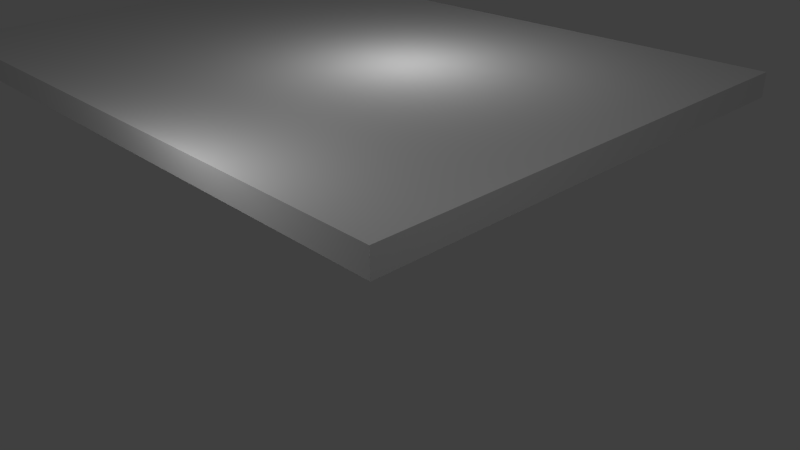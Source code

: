 # Source: 10x16base.blend  (saved by Blender 2.73.0; exported with 4.5.12 LTS)
import bpy
from mathutils import Matrix  # noqa: F401  (used for matrix-valued properties, if any)

bpy.ops.wm.read_factory_settings(use_empty=True)
scene = bpy.context.scene
scene.name = 'Scene'

# ---- collections
col_collection_1 = bpy.data.collections.new('Collection 1'); scene.collection.children.link(col_collection_1)

# ---- world
world_world = bpy.data.worlds.new('World'); scene.world = world_world
world_world.color = (0.05088, 0.05088, 0.05088)
world_world.use_sun_shadow = False
world_world.sun_shadow_jitter_overblur = 0.0
world_world.cycles.sampling_method = 'MANUAL'
world_world.cycles.sample_map_resolution = 256

# ---- cameras
cam_camera = bpy.data.cameras.new('Camera')
cam_camera.clip_end = 100.0
cam_camera.lens = 35.0
cam_camera.sensor_width = 32.0
cam_camera.sensor_height = 18.0
cam_camera.ortho_scale = 7.314
cam_camera.dof.focus_distance = 0.0
cam_camera.dof.aperture_fstop = 128.0

# ---- lights
light_lamp_002 = bpy.data.lights.new('Lamp.002', 'POINT')
light_lamp_002.transmission_factor = 0.0
light_lamp_002.cutoff_distance = 30.0
light_lamp_002.energy = 100.0
light_lamp_002.shadow_buffer_clip_start = 1.001
light_lamp_002.shadow_soft_size = 0.1
light_lamp_002.shadow_maximum_resolution = 0.006
light_lamp_002.use_absolute_resolution = True
light_lamp_002.cycles.use_multiple_importance_sampling = False
light_lamp_001 = bpy.data.lights.new('Lamp.001', 'POINT')
light_lamp_001.transmission_factor = 0.0
light_lamp_001.cutoff_distance = 30.0
light_lamp_001.energy = 100.0
light_lamp_001.shadow_buffer_clip_start = 1.001
light_lamp_001.shadow_soft_size = 0.1
light_lamp_001.shadow_maximum_resolution = 0.006
light_lamp_001.use_absolute_resolution = True
light_lamp_001.cycles.use_multiple_importance_sampling = False
light_lamp = bpy.data.lights.new('Lamp', 'POINT')
light_lamp.transmission_factor = 0.0
light_lamp.cutoff_distance = 30.0
light_lamp.energy = 100.0
light_lamp.shadow_buffer_clip_start = 1.001
light_lamp.shadow_soft_size = 0.1
light_lamp.shadow_maximum_resolution = 0.006
light_lamp.use_absolute_resolution = True
light_lamp.cycles.use_multiple_importance_sampling = False

# ---- meshes
me_cube_001 = bpy.data.meshes.new('Cube.001')
me_cube_001.from_pydata([(-4.5, -0.5, 0.0), (-3.5, -0.5, 0.0), (-4.5, -0.5, 0.5), (-4.5, 0.5, 0.5), (-3.5, 0.5, 0.5), (-3.5, -0.5, 0.5), (-4.5, 1.5, 0.5), (-3.5, 1.5, 0.5), (-4.5, 2.5, 0.5), (-3.5, 2.5, 0.5), (-4.5, 3.5, 0.5), (-3.5, 3.5, 0.5), (-5.5, -0.5, 0.0), (-5.5, -0.5, 0.5), (-5.5, 0.5, 0.5), (-5.5, 1.5, 0.5), (-5.5, 2.5, 0.5), (-5.5, 3.5, 0.5), (-6.5, -0.5, 0.0), (-6.5, -0.5, 0.5), (-6.5, 0.5, 0.5), (-6.5, 1.5, 0.5), (-6.5, 2.5, 0.5), (-6.5, 3.5, 0.5), (-7.5, -0.5, 0.0), (-7.5, -0.5, 0.5), (-7.5, 0.5, 0.5), (-7.5, 1.5, 0.5), (-7.5, 2.5, 0.5), (-7.5, 3.5, 0.5), (-2.5, -0.5, 0.0), (-2.5, 0.5, 0.5), (-2.5, -0.5, 0.5), (-2.5, 1.5, 0.5), (-2.5, 2.5, 0.5), (-2.5, 3.5, 0.5), (-1.5, -0.5, 0.0), (-1.5, 0.5, 0.5), (-1.5, -0.5, 0.5), (-1.5, 1.5, 0.5), (-1.5, 2.5, 0.5), (-1.5, 3.5, 0.5), (-0.5, -0.5, 0.0), (-0.5, 0.5, 0.5), (-0.5, -0.5, 0.5), (-0.5, 1.5, 0.5), (-0.5, 2.5, 0.5), (-0.5, 3.5, 0.5), (0.5, 0.5, 0.0), (0.5, -0.5, 0.0), (0.5, 0.5, 0.5), (0.5, -0.5, 0.5), (0.5, 1.5, 0.0), (0.5, 1.5, 0.5), (0.5, 2.5, 0.0), (0.5, 2.5, 0.5), (0.5, 3.5, 0.0), (0.5, 3.5, 0.5), (-4.5, 4.5, 0.5), (-3.5, 4.5, 0.5), (-5.5, 4.5, 0.5), (-6.5, 4.5, 0.5), (-7.5, 4.5, 0.5), (-2.5, 4.5, 0.5), (-1.5, 4.5, 0.5), (-0.5, 4.5, 0.5), (0.5, 4.5, 0.0), (0.5, 4.5, 0.5), (-4.5, 5.5, 0.5), (-3.5, 5.5, 0.5), (-5.5, 5.5, 0.5), (-6.5, 5.5, 0.5), (-7.5, 5.5, 0.5), (-2.5, 5.5, 0.5), (-1.5, 5.5, 0.5), (-0.5, 5.5, 0.5), (0.5, 5.5, 0.0), (0.5, 5.5, 0.5), (-4.5, 6.5, 0.5), (-3.5, 6.5, 0.5), (-5.5, 6.5, 0.5), (-6.5, 6.5, 0.5), (-7.5, 6.5, 0.5), (-2.5, 6.5, 0.5), (-1.5, 6.5, 0.5), (-0.5, 6.5, 0.5), (0.5, 6.5, 0.0), (0.5, 6.5, 0.5), (-4.5, 7.5, 0.5), (-3.5, 7.5, 0.5), (-5.5, 7.5, 0.5), (-6.5, 7.5, 0.5), (-7.5, 7.5, 0.5), (-2.5, 7.5, 0.5), (-1.5, 7.5, 0.5), (-0.5, 7.5, 0.5), (0.5, 7.5, 0.0), (0.5, 7.5, 0.5), (-4.5, 8.5, 0.5), (-3.5, 8.5, 0.5), (-5.5, 8.5, 0.5), (-6.5, 8.5, 0.5), (-7.5, 8.5, 0.5), (-2.5, 8.5, 0.5), (-1.5, 8.5, 0.5), (-0.5, 8.5, 0.5), (0.5, 8.5, 0.0), (0.5, 8.5, 0.5), (-4.5, 9.5, 0.0), (-3.5, 9.5, 0.0), (-4.5, 9.5, 0.5), (-3.5, 9.5, 0.5), (-5.5, 9.5, 0.0), (-5.5, 9.5, 0.5), (-6.5, 9.5, 0.0), (-6.5, 9.5, 0.5), (-7.5, 9.5, 0.0), (-7.5, 9.5, 0.5), (-2.5, 9.5, 0.0), (-2.5, 9.5, 0.5), (-1.5, 9.5, 0.0), (-1.5, 9.5, 0.5), (-0.5, 9.5, 0.0), (-0.5, 9.5, 0.5), (0.5, 9.5, 0.0), (0.5, 9.5, 0.5), (-8.5, -0.5, 0.0), (-8.5, -0.5, 0.5), (-8.5, 0.5, 0.5), (-8.5, 1.5, 0.5), (-8.5, 2.5, 0.5), (-8.5, 3.5, 0.5), (-8.5, 4.5, 0.5), (-8.5, 5.5, 0.5), (-8.5, 6.5, 0.5), (-8.5, 7.5, 0.5), (-8.5, 8.5, 0.5), (-8.5, 9.5, 0.0), (-8.5, 9.5, 0.5), (-9.5, -0.5, 0.0), (-9.5, -0.5, 0.5), (-9.5, 0.5, 0.5), (-9.5, 1.5, 0.5), (-9.5, 2.5, 0.5), (-9.5, 3.5, 0.5), (-9.5, 4.5, 0.5), (-9.5, 5.5, 0.5), (-9.5, 6.5, 0.5), (-9.5, 7.5, 0.5), (-9.5, 8.5, 0.5), (-9.5, 9.5, 0.0), (-9.5, 9.5, 0.5), (-10.5, -0.5, 0.0), (-10.5, -0.5, 0.5), (-10.5, 0.5, 0.5), (-10.5, 1.5, 0.5), (-10.5, 2.5, 0.5), (-10.5, 3.5, 0.5), (-10.5, 4.5, 0.5), (-10.5, 5.5, 0.5), (-10.5, 6.5, 0.5), (-10.5, 7.5, 0.5), (-10.5, 8.5, 0.5), (-10.5, 9.5, 0.0), (-10.5, 9.5, 0.5), (-11.5, -0.5, 0.0), (-11.5, -0.5, 0.5), (-11.5, 0.5, 0.5), (-11.5, 1.5, 0.5), (-11.5, 2.5, 0.5), (-11.5, 3.5, 0.5), (-11.5, 4.5, 0.5), (-11.5, 5.5, 0.5), (-11.5, 6.5, 0.5), (-11.5, 7.5, 0.5), (-11.5, 8.5, 0.5), (-11.5, 9.5, 0.0), (-11.5, 9.5, 0.5), (-12.5, -0.5, 0.0), (-12.5, -0.5, 0.5), (-12.5, 0.5, 0.5), (-12.5, 1.5, 0.5), (-12.5, 2.5, 0.5), (-12.5, 3.5, 0.5), (-12.5, 4.5, 0.5), (-12.5, 5.5, 0.5), (-12.5, 6.5, 0.5), (-12.5, 7.5, 0.5), (-12.5, 8.5, 0.5), (-12.5, 9.5, 0.0), (-12.5, 9.5, 0.5), (-13.5, -0.5, 0.0), (-13.5, 0.5, 0.0), (-13.5, -0.5, 0.5), (-13.5, 0.5, 0.5), (-13.5, 1.5, 0.0), (-13.5, 1.5, 0.5), (-13.5, 2.5, 0.0), (-13.5, 2.5, 0.5), (-13.5, 3.5, 0.0), (-13.5, 3.5, 0.5), (-13.5, 4.5, 0.0), (-13.5, 4.5, 0.5), (-13.5, 5.5, 0.0), (-13.5, 5.5, 0.5), (-13.5, 6.5, 0.0), (-13.5, 6.5, 0.5), (-13.5, 7.5, 0.0), (-13.5, 7.5, 0.5), (-13.5, 8.5, 0.0), (-13.5, 8.5, 0.5), (-13.5, 9.5, 0.0), (-13.5, 9.5, 0.5)], [], [(8, 16, 15, 6), (9, 7, 33, 34), (5, 2, 0, 1), (5, 4, 3, 2), (3, 4, 7, 6), (47, 57, 67, 65), (6, 7, 9, 8), (11, 35, 63, 59), (11, 9, 34, 35), (8, 9, 11, 10), (8, 10, 17, 16), (41, 47, 65, 64), (16, 17, 23, 22), (3, 6, 15, 14), (2, 3, 14, 13), (0, 2, 13, 12), (21, 22, 28, 27), (22, 23, 29, 28), (14, 15, 21, 20), (13, 14, 20, 19), (12, 13, 19, 18), (82, 92, 135, 134), (24, 25, 127, 126), (20, 21, 27, 26), (19, 20, 26, 25), (18, 19, 25, 24), (16, 22, 21, 15), (34, 33, 39, 40), (35, 41, 64, 63), (35, 34, 40, 41), (7, 4, 31, 33), (5, 1, 30, 32), (4, 5, 32, 31), (40, 39, 45, 46), (41, 40, 46, 47), (33, 31, 37, 39), (32, 30, 36, 38), (31, 32, 38, 37), (46, 45, 53, 55), (47, 46, 55, 57), (39, 37, 43, 45), (38, 36, 42, 44), (37, 38, 44, 43), (50, 51, 49, 48), (50, 48, 52, 53), (53, 52, 54, 55), (55, 54, 56, 57), (45, 43, 50, 53), (44, 42, 49, 51), (43, 44, 51, 50), (65, 67, 77, 75), (62, 61, 71, 72), (117, 116, 137, 138), (59, 63, 73, 69), (58, 59, 69, 68), (10, 11, 59, 58), (29, 23, 61, 62), (17, 10, 58, 60), (23, 17, 60, 61), (57, 56, 66, 67), (68, 69, 79, 78), (74, 75, 85, 84), (71, 70, 80, 81), (70, 68, 78, 80), (77, 76, 86, 87), (67, 66, 76, 77), (60, 58, 68, 70), (61, 60, 70, 71), (64, 65, 75, 74), (81, 80, 90, 91), (80, 78, 88, 90), (87, 86, 96, 97), (83, 84, 94, 93), (85, 87, 97, 95), (69, 73, 83, 79), (26, 27, 129, 128), (72, 71, 81, 82), (75, 77, 87, 85), (73, 74, 84, 83), (92, 91, 101, 102), (89, 93, 103, 99), (88, 89, 99, 98), (94, 95, 105, 104), (84, 85, 95, 94), (78, 79, 89, 88), (79, 83, 93, 89), (82, 81, 91, 92), (73, 63, 64, 74), (102, 101, 115, 117), (102, 117, 138, 136), (99, 103, 119, 111), (98, 99, 111, 110), (104, 105, 123, 121), (95, 97, 107, 105), (93, 94, 104, 103), (97, 96, 106, 107), (90, 88, 98, 100), (91, 90, 100, 101), (109, 111, 119, 118), (110, 108, 112, 113), (110, 111, 109, 108), (113, 112, 114, 115), (115, 114, 116, 117), (118, 119, 121, 120), (120, 121, 123, 122), (122, 123, 125, 124), (105, 107, 125, 123), (103, 104, 121, 119), (107, 106, 124, 125), (100, 98, 110, 113), (101, 100, 113, 115), (138, 137, 150, 151), (136, 138, 151, 149), (133, 134, 147, 146), (129, 130, 143, 142), (126, 127, 140, 139), (132, 133, 146, 145), (135, 136, 149, 148), (27, 28, 130, 129), (72, 82, 134, 133), (92, 102, 136, 135), (62, 72, 133, 132), (25, 26, 128, 127), (28, 29, 131, 130), (29, 62, 132, 131), (151, 150, 163, 164), (149, 151, 164, 162), (146, 147, 160, 159), (142, 143, 156, 155), (139, 140, 153, 152), (145, 146, 159, 158), (148, 149, 162, 161), (131, 132, 145, 144), (134, 135, 148, 147), (127, 128, 141, 140), (130, 131, 144, 143), (128, 129, 142, 141), (164, 163, 176, 177), (162, 164, 177, 175), (159, 160, 173, 172), (155, 156, 169, 168), (152, 153, 166, 165), (158, 159, 172, 171), (161, 162, 175, 174), (144, 145, 158, 157), (147, 148, 161, 160), (140, 141, 154, 153), (143, 144, 157, 156), (141, 142, 155, 154), (177, 176, 189, 190), (175, 177, 190, 188), (172, 173, 186, 185), (168, 169, 182, 181), (165, 166, 179, 178), (171, 172, 185, 184), (174, 175, 188, 187), (157, 158, 171, 170), (160, 161, 174, 173), (153, 154, 167, 166), (156, 157, 170, 169), (154, 155, 168, 167), (190, 189, 211, 212), (188, 190, 212, 210), (185, 186, 206, 204), (181, 182, 198, 196), (178, 179, 193, 191), (184, 185, 204, 202), (187, 188, 210, 208), (170, 171, 184, 183), (173, 174, 187, 186), (166, 167, 180, 179), (169, 170, 183, 182), (167, 168, 181, 180), (193, 194, 192, 191), (192, 194, 196, 195), (195, 196, 198, 197), (197, 198, 200, 199), (201, 202, 204, 203), (199, 200, 202, 201), (203, 204, 206, 205), (207, 208, 210, 209), (205, 206, 208, 207), (209, 210, 212, 211), (183, 184, 202, 200), (186, 187, 208, 206), (179, 180, 194, 193), (182, 183, 200, 198), (180, 181, 196, 194)])
_uv = me_cube_001.uv_layers.new(name='UVMap')
_uv.uv.foreach_set('vector', [0.3359, 0.5234, 0.2969, 0.5234, 0.2969, 0.4844, 0.3359, 0.4844, 0.3828, 0.5234, 0.3828, 0.4844, 0.4219, 0.4844, 0.4219, 0.5234, 0.3828, 0.3906, 0.3359, 0.3906, 0.3281, 0.3516, 0.375, 0.3438, 0.3828, 0.3906, 0.3828, 0.4375, 0.3359, 0.4375, 0.3359, 0.3906, 0.3359, 0.4375, 0.3828, 0.4375, 0.3828, 0.4844, 0.3359, 0.4844, 0.5156, 0.5703, 0.5625, 0.5703, 0.5547, 0.6172, 0.5078, 0.6172, 0.3359, 0.4844, 0.3828, 0.4844, 0.3828, 0.5234, 0.3359, 0.5234, 0.3828, 0.5703, 0.4219, 0.5703, 0.4219, 0.6172, 0.375, 0.6172, 0.3828, 0.5703, 0.3828, 0.5234, 0.4219, 0.5234, 0.4219, 0.5703, 0.3359, 0.5234, 0.3828, 0.5234, 0.3828, 0.5703, 0.3359, 0.5703, 0.3359, 0.5234, 0.3359, 0.5703, 0.2891, 0.5703, 0.2969, 0.5234, 0.4688, 0.5703, 0.5156, 0.5703, 0.5078, 0.6172, 0.4688, 0.6172, 0.2969, 0.5234, 0.2891, 0.5703, 0.25, 0.5703, 0.25, 0.5234, 0.3359, 0.4375, 0.3359, 0.4844, 0.2969, 0.4844, 0.2969, 0.4375, 0.3359, 0.3906, 0.3359, 0.4375, 0.2969, 0.4375, 0.2891, 0.3984, 0.3281, 0.3516, 0.3359, 0.3906, 0.2891, 0.3984, 0.2812, 0.3516, 0.25, 0.4844, 0.25, 0.5234, 0.2031, 0.5234, 0.2109, 0.4766, 0.25, 0.5234, 0.25, 0.5703, 0.2031, 0.5703, 0.2031, 0.5234, 0.2969, 0.4375, 0.2969, 0.4844, 0.25, 0.4844, 0.25, 0.4453, 0.2891, 0.3984, 0.2969, 0.4375, 0.25, 0.4453, 0.25, 0.4062, 0.2812, 0.3516, 0.2891, 0.3984, 0.25, 0.4062, 0.2422, 0.3672, 0.2109, 0.6953, 0.2188, 0.7188, 0.2188, 0.7188, 0.2109, 0.6953, 0.1953, 0.3828, 0.2266, 0.4141, 0.2266, 0.4141, 0.1953, 0.3828, 0.25, 0.4453, 0.25, 0.4844, 0.2109, 0.4766, 0.2188, 0.4375, 0.25, 0.4062, 0.25, 0.4453, 0.2188, 0.4375, 0.2266, 0.4141, 0.2422, 0.3672, 0.25, 0.4062, 0.2266, 0.4141, 0.1953, 0.3828, 0.2969, 0.5234, 0.25, 0.5234, 0.25, 0.4844, 0.2969, 0.4844, 0.4219, 0.5234, 0.4219, 0.4844, 0.4688, 0.4844, 0.4688, 0.5312, 0.4219, 0.5703, 0.4688, 0.5703, 0.4688, 0.6172, 0.4219, 0.6172, 0.4219, 0.5703, 0.4219, 0.5234, 0.4688, 0.5312, 0.4688, 0.5703, 0.3828, 0.4844, 0.3828, 0.4375, 0.4219, 0.4375, 0.4219, 0.4844, 0.3828, 0.3906, 0.375, 0.3438, 0.4297, 0.3438, 0.4297, 0.3906, 0.3828, 0.4375, 0.3828, 0.3906, 0.4297, 0.3906, 0.4219, 0.4375, 0.4688, 0.5312, 0.4688, 0.4844, 0.5156, 0.4844, 0.5156, 0.5312, 0.4688, 0.5703, 0.4688, 0.5312, 0.5156, 0.5312, 0.5156, 0.5703, 0.4219, 0.4844, 0.4219, 0.4375, 0.4688, 0.4375, 0.4688, 0.4844, 0.4297, 0.3906, 0.4297, 0.3438, 0.4766, 0.3516, 0.4688, 0.3984, 0.4219, 0.4375, 0.4297, 0.3906, 0.4688, 0.3984, 0.4688, 0.4375, 0.5156, 0.5312, 0.5156, 0.4844, 0.5547, 0.4844, 0.5625, 0.5234, 0.5156, 0.5703, 0.5156, 0.5312, 0.5625, 0.5234, 0.5625, 0.5703, 0.4688, 0.4844, 0.4688, 0.4375, 0.5078, 0.4375, 0.5156, 0.4844, 0.4688, 0.3984, 0.4766, 0.3516, 0.5234, 0.3594, 0.5156, 0.3984, 0.4688, 0.4375, 0.4688, 0.3984, 0.5156, 0.3984, 0.5078, 0.4375, 0.5469, 0.4375, 0.5469, 0.4062, 0.5703, 0.3828, 0.5938, 0.4297, 0.5469, 0.4375, 0.5938, 0.4297, 0.6016, 0.4766, 0.5547, 0.4844, 0.5547, 0.4844, 0.6016, 0.4766, 0.6094, 0.5234, 0.5625, 0.5234, 0.5625, 0.5234, 0.6094, 0.5234, 0.6094, 0.5781, 0.5625, 0.5703, 0.5156, 0.4844, 0.5078, 0.4375, 0.5469, 0.4375, 0.5547, 0.4844, 0.5156, 0.3984, 0.5234, 0.3594, 0.5703, 0.3828, 0.5469, 0.4062, 0.5078, 0.4375, 0.5156, 0.3984, 0.5469, 0.4062, 0.5469, 0.4375, 0.5078, 0.6172, 0.5547, 0.6172, 0.5547, 0.6641, 0.5078, 0.6641, 0.2031, 0.6094, 0.25, 0.6094, 0.25, 0.6562, 0.2031, 0.6562, 0.2188, 0.7188, 0.1875, 0.7422, 0.1875, 0.7422, 0.2188, 0.7188, 0.375, 0.6172, 0.4219, 0.6172, 0.4219, 0.6562, 0.375, 0.6562, 0.3359, 0.6094, 0.375, 0.6172, 0.375, 0.6562, 0.3359, 0.6562, 0.3359, 0.5703, 0.3828, 0.5703, 0.375, 0.6172, 0.3359, 0.6094, 0.2031, 0.5703, 0.25, 0.5703, 0.25, 0.6094, 0.2031, 0.6094, 0.2891, 0.5703, 0.3359, 0.5703, 0.3359, 0.6094, 0.2891, 0.6094, 0.25, 0.5703, 0.2891, 0.5703, 0.2891, 0.6094, 0.25, 0.6094, 0.5625, 0.5703, 0.6094, 0.5781, 0.6094, 0.625, 0.5547, 0.6172, 0.3359, 0.6562, 0.375, 0.6562, 0.375, 0.7031, 0.3281, 0.7031, 0.4609, 0.6641, 0.5078, 0.6641, 0.5078, 0.7031, 0.4609, 0.7031, 0.25, 0.6562, 0.2891, 0.6562, 0.2891, 0.6953, 0.25, 0.6953, 0.2891, 0.6562, 0.3359, 0.6562, 0.3281, 0.7031, 0.2891, 0.6953, 0.5547, 0.6641, 0.6016, 0.6719, 0.5859, 0.7266, 0.5469, 0.7109, 0.5547, 0.6172, 0.6094, 0.625, 0.6016, 0.6719, 0.5547, 0.6641, 0.2891, 0.6094, 0.3359, 0.6094, 0.3359, 0.6562, 0.2891, 0.6562, 0.25, 0.6094, 0.2891, 0.6094, 0.2891, 0.6562, 0.25, 0.6562, 0.4688, 0.6172, 0.5078, 0.6172, 0.5078, 0.6641, 0.4609, 0.6641, 0.25, 0.6953, 0.2891, 0.6953, 0.2812, 0.7422, 0.2422, 0.7344, 0.2891, 0.6953, 0.3281, 0.7031, 0.3281, 0.7422, 0.2812, 0.7422, 0.5469, 0.7109, 0.5859, 0.7266, 0.5547, 0.7734, 0.5391, 0.7422, 0.4219, 0.7031, 0.4609, 0.7031, 0.4609, 0.75, 0.4219, 0.75, 0.5078, 0.7031, 0.5469, 0.7109, 0.5391, 0.7422, 0.5, 0.7422, 0.375, 0.6562, 0.4219, 0.6562, 0.4219, 0.7031, 0.375, 0.7031, 0.2188, 0.4375, 0.2109, 0.4766, 0.2109, 0.4766, 0.2188, 0.4375, 0.2031, 0.6562, 0.25, 0.6562, 0.25, 0.6953, 0.2109, 0.6953, 0.5078, 0.6641, 0.5547, 0.6641, 0.5469, 0.7109, 0.5078, 0.7031, 0.4219, 0.6562, 0.4609, 0.6641, 0.4609, 0.7031, 0.4219, 0.7031, 0.2188, 0.7188, 0.2422, 0.7344, 0.2422, 0.7344, 0.2188, 0.7188, 0.375, 0.75, 0.4219, 0.75, 0.4219, 0.75, 0.375, 0.75, 0.3281, 0.7422, 0.375, 0.75, 0.375, 0.75, 0.3281, 0.7422, 0.4609, 0.75, 0.5, 0.7422, 0.5, 0.7422, 0.4609, 0.75, 0.4609, 0.7031, 0.5078, 0.7031, 0.5, 0.7422, 0.4609, 0.75, 0.3281, 0.7031, 0.375, 0.7031, 0.375, 0.75, 0.3281, 0.7422, 0.375, 0.7031, 0.4219, 0.7031, 0.4219, 0.75, 0.375, 0.75, 0.2109, 0.6953, 0.25, 0.6953, 0.2422, 0.7344, 0.2188, 0.7188, 0.4219, 0.6562, 0.4219, 0.6172, 0.4688, 0.6172, 0.4609, 0.6641, 0.2188, 0.7188, 0.2422, 0.7344, 0.2422, 0.7344, 0.2188, 0.7188, 0.2188, 0.7188, 0.2188, 0.7188, 0.2188, 0.7188, 0.2188, 0.7188, 0.375, 0.75, 0.4219, 0.75, 0.4219, 0.75, 0.375, 0.75, 0.3281, 0.7422, 0.375, 0.75, 0.375, 0.75, 0.3281, 0.7422, 0.4609, 0.75, 0.5, 0.7422, 0.5, 0.7422, 0.4609, 0.75, 0.5, 0.7422, 0.5391, 0.7422, 0.5391, 0.7422, 0.5, 0.7422, 0.4219, 0.75, 0.4609, 0.75, 0.4609, 0.75, 0.4219, 0.75, 0.5391, 0.7422, 0.5547, 0.7734, 0.5547, 0.7734, 0.5391, 0.7422, 0.2812, 0.7422, 0.3281, 0.7422, 0.3281, 0.7422, 0.2812, 0.7422, 0.2422, 0.7344, 0.2812, 0.7422, 0.2812, 0.7422, 0.2422, 0.7344, 0.375, 0.7969, 0.375, 0.75, 0.4219, 0.75, 0.4219, 0.7969, 0.3281, 0.7422, 0.3203, 0.7891, 0.2734, 0.7891, 0.2812, 0.7422, 0.3281, 0.7422, 0.375, 0.75, 0.375, 0.7969, 0.3203, 0.7891, 0.2812, 0.7422, 0.2734, 0.7891, 0.2266, 0.7734, 0.2422, 0.7344, 0.2422, 0.7344, 0.2266, 0.7734, 0.1875, 0.7422, 0.2188, 0.7188, 0.4219, 0.7969, 0.4219, 0.75, 0.4609, 0.75, 0.4688, 0.7891, 0.4688, 0.7891, 0.4609, 0.75, 0.5, 0.7422, 0.5156, 0.7891, 0.5156, 0.7891, 0.5, 0.7422, 0.5391, 0.7422, 0.5547, 0.7734, 0.5, 0.7422, 0.5391, 0.7422, 0.5391, 0.7422, 0.5, 0.7422, 0.4219, 0.75, 0.4609, 0.75, 0.4609, 0.75, 0.4219, 0.75, 0.5391, 0.7422, 0.5547, 0.7734, 0.5547, 0.7734, 0.5391, 0.7422, 0.2812, 0.7422, 0.3281, 0.7422, 0.3281, 0.7422, 0.2812, 0.7422, 0.2422, 0.7344, 0.2812, 0.7422, 0.2812, 0.7422, 0.2422, 0.7344, 0.2188, 0.7188, 0.1875, 0.7422, 0.1875, 0.7422, 0.2188, 0.7188, 0.2188, 0.7188, 0.2188, 0.7188, 0.2188, 0.7188, 0.2188, 0.7188, 0.2031, 0.6562, 0.2109, 0.6953, 0.2109, 0.6953, 0.2031, 0.6562, 0.2109, 0.4766, 0.2031, 0.5234, 0.2031, 0.5234, 0.2109, 0.4766, 0.1953, 0.3828, 0.2266, 0.4141, 0.2266, 0.4141, 0.1953, 0.3828, 0.2031, 0.6094, 0.2031, 0.6562, 0.2031, 0.6562, 0.2031, 0.6094, 0.2188, 0.7188, 0.2188, 0.7188, 0.2188, 0.7188, 0.2188, 0.7188, 0.2109, 0.4766, 0.2031, 0.5234, 0.2031, 0.5234, 0.2109, 0.4766, 0.2031, 0.6562, 0.2109, 0.6953, 0.2109, 0.6953, 0.2031, 0.6562, 0.2188, 0.7188, 0.2188, 0.7188, 0.2188, 0.7188, 0.2188, 0.7188, 0.2031, 0.6094, 0.2031, 0.6562, 0.2031, 0.6562, 0.2031, 0.6094, 0.2266, 0.4141, 0.2188, 0.4375, 0.2188, 0.4375, 0.2266, 0.4141, 0.2031, 0.5234, 0.2031, 0.5703, 0.2031, 0.5703, 0.2031, 0.5234, 0.2031, 0.5703, 0.2031, 0.6094, 0.2031, 0.6094, 0.2031, 0.5703, 0.2188, 0.7188, 0.1875, 0.7422, 0.1875, 0.7422, 0.2188, 0.7188, 0.2188, 0.7188, 0.2188, 0.7188, 0.2188, 0.7188, 0.2188, 0.7188, 0.2031, 0.6562, 0.2109, 0.6953, 0.2109, 0.6953, 0.2031, 0.6562, 0.2109, 0.4766, 0.2031, 0.5234, 0.2031, 0.5234, 0.2109, 0.4766, 0.1953, 0.3828, 0.2266, 0.4141, 0.2266, 0.4141, 0.1953, 0.3828, 0.2031, 0.6094, 0.2031, 0.6562, 0.2031, 0.6562, 0.2031, 0.6094, 0.2188, 0.7188, 0.2188, 0.7188, 0.2188, 0.7188, 0.2188, 0.7188, 0.2031, 0.5703, 0.2031, 0.6094, 0.2031, 0.6094, 0.2031, 0.5703, 0.2109, 0.6953, 0.2188, 0.7188, 0.2188, 0.7188, 0.2109, 0.6953, 0.2266, 0.4141, 0.2188, 0.4375, 0.2188, 0.4375, 0.2266, 0.4141, 0.2031, 0.5234, 0.2031, 0.5703, 0.2031, 0.5703, 0.2031, 0.5234, 0.2188, 0.4375, 0.2109, 0.4766, 0.2109, 0.4766, 0.2188, 0.4375, 0.2188, 0.7188, 0.1875, 0.7422, 0.1875, 0.7422, 0.2188, 0.7188, 0.2188, 0.7188, 0.2188, 0.7188, 0.2188, 0.7188, 0.2188, 0.7188, 0.2031, 0.6562, 0.2109, 0.6953, 0.2109, 0.6953, 0.2031, 0.6562, 0.2109, 0.4766, 0.2031, 0.5234, 0.2031, 0.5234, 0.2109, 0.4766, 0.1953, 0.3828, 0.2266, 0.4141, 0.2266, 0.4141, 0.1953, 0.3828, 0.2031, 0.6094, 0.2031, 0.6562, 0.2031, 0.6562, 0.2031, 0.6094, 0.2188, 0.7188, 0.2188, 0.7188, 0.2188, 0.7188, 0.2188, 0.7188, 0.2031, 0.5703, 0.2031, 0.6094, 0.2031, 0.6094, 0.2031, 0.5703, 0.2109, 0.6953, 0.2188, 0.7188, 0.2188, 0.7188, 0.2109, 0.6953, 0.2266, 0.4141, 0.2188, 0.4375, 0.2188, 0.4375, 0.2266, 0.4141, 0.2031, 0.5234, 0.2031, 0.5703, 0.2031, 0.5703, 0.2031, 0.5234, 0.2188, 0.4375, 0.2109, 0.4766, 0.2109, 0.4766, 0.2188, 0.4375, 0.2188, 0.7188, 0.1875, 0.7422, 0.1875, 0.7422, 0.2188, 0.7188, 0.2188, 0.7188, 0.2188, 0.7188, 0.2188, 0.7188, 0.2188, 0.7188, 0.2031, 0.6562, 0.2109, 0.6953, 0.2109, 0.6953, 0.2031, 0.6562, 0.2109, 0.4766, 0.2031, 0.5234, 0.2031, 0.5234, 0.2109, 0.4766, 0.1953, 0.3828, 0.2266, 0.4141, 0.2266, 0.4141, 0.1953, 0.3828, 0.2031, 0.6094, 0.2031, 0.6562, 0.2031, 0.6562, 0.2031, 0.6094, 0.2188, 0.7188, 0.2188, 0.7188, 0.2188, 0.7188, 0.2188, 0.7188, 0.2031, 0.5703, 0.2031, 0.6094, 0.2031, 0.6094, 0.2031, 0.5703, 0.2109, 0.6953, 0.2188, 0.7188, 0.2188, 0.7188, 0.2109, 0.6953, 0.2266, 0.4141, 0.2188, 0.4375, 0.2188, 0.4375, 0.2266, 0.4141, 0.2031, 0.5234, 0.2031, 0.5703, 0.2031, 0.5703, 0.2031, 0.5234, 0.2188, 0.4375, 0.2109, 0.4766, 0.2109, 0.4766, 0.2188, 0.4375, 0.2188, 0.7188, 0.1875, 0.7422, 0.1875, 0.7422, 0.2188, 0.7188, 0.2188, 0.7188, 0.2188, 0.7188, 0.2188, 0.7188, 0.2188, 0.7188, 0.2031, 0.6562, 0.2109, 0.6953, 0.2109, 0.6953, 0.2031, 0.6562, 0.2109, 0.4766, 0.2031, 0.5234, 0.2031, 0.5234, 0.2109, 0.4766, 0.1953, 0.3828, 0.2266, 0.4141, 0.2266, 0.4141, 0.1953, 0.3828, 0.2031, 0.6094, 0.2031, 0.6562, 0.2031, 0.6562, 0.2031, 0.6094, 0.2188, 0.7188, 0.2188, 0.7188, 0.2188, 0.7188, 0.2188, 0.7188, 0.2031, 0.5703, 0.2031, 0.6094, 0.2031, 0.6094, 0.2031, 0.5703, 0.2109, 0.6953, 0.2188, 0.7188, 0.2188, 0.7188, 0.2109, 0.6953, 0.2266, 0.4141, 0.2188, 0.4375, 0.2188, 0.4375, 0.2266, 0.4141, 0.2031, 0.5234, 0.2031, 0.5703, 0.2031, 0.5703, 0.2031, 0.5234, 0.2188, 0.4375, 0.2109, 0.4766, 0.2109, 0.4766, 0.2188, 0.4375, 0.2266, 0.4141, 0.2188, 0.4375, 0.1797, 0.4219, 0.1953, 0.3828, 0.1797, 0.4219, 0.2188, 0.4375, 0.2109, 0.4766, 0.1641, 0.4688, 0.1641, 0.4688, 0.2109, 0.4766, 0.2031, 0.5234, 0.1562, 0.5156, 0.1562, 0.5156, 0.2031, 0.5234, 0.2031, 0.5703, 0.1562, 0.5625, 0.1562, 0.6094, 0.2031, 0.6094, 0.2031, 0.6562, 0.1641, 0.6562, 0.1562, 0.5625, 0.2031, 0.5703, 0.2031, 0.6094, 0.1562, 0.6094, 0.1641, 0.6562, 0.2031, 0.6562, 0.2109, 0.6953, 0.1719, 0.7031, 0.1875, 0.7422, 0.2188, 0.7188, 0.2188, 0.7188, 0.1875, 0.7422, 0.1719, 0.7031, 0.2109, 0.6953, 0.2188, 0.7188, 0.1875, 0.7422, 0.1875, 0.7422, 0.2188, 0.7188, 0.2188, 0.7188, 0.1875, 0.7422, 0.2031, 0.5703, 0.2031, 0.6094, 0.2031, 0.6094, 0.2031, 0.5703, 0.2109, 0.6953, 0.2188, 0.7188, 0.2188, 0.7188, 0.2109, 0.6953, 0.2266, 0.4141, 0.2188, 0.4375, 0.2188, 0.4375, 0.2266, 0.4141, 0.2031, 0.5234, 0.2031, 0.5703, 0.2031, 0.5703, 0.2031, 0.5234, 0.2188, 0.4375, 0.2109, 0.4766, 0.2109, 0.4766, 0.2188, 0.4375])
me_cube_001.use_remesh_preserve_volume = False
me_cube_001.use_remesh_preserve_attributes = False
me_cube_001.use_mirror_vertex_groups = False
me_cube_001.update()

# ---- objects
ob_lamp_002 = bpy.data.objects.new('Lamp.002', light_lamp_002)
ob_lamp_001 = bpy.data.objects.new('Lamp.001', light_lamp_001)
ob_cube = bpy.data.objects.new('Cube', me_cube_001)
ob_lamp = bpy.data.objects.new('Lamp', light_lamp)
ob_camera = bpy.data.objects.new('Camera', cam_camera)

# ---- transforms, parenting, visibility, modifiers, constraints
ob_lamp_002.location = (-3.267, -1.706, 2.285)
ob_lamp_002.rotation_euler = (0.6503, 0.05522, 1.866)
ob_lamp_002.lock_rotations_4d = False
ob_lamp_002.empty_display_type = 'ARROWS'
ob_lamp_002.color = (0.0, 0.0, 0.0, 0.0)
ob_lamp_002.lineart.crease_threshold = 0.0
ob_lamp_001.location = (-4.732, 5.115, 2.651)
ob_lamp_001.rotation_euler = (0.6503, 0.05522, 1.866)
ob_lamp_001.lock_rotations_4d = False
ob_lamp_001.empty_display_type = 'ARROWS'
ob_lamp_001.color = (0.0, 0.0, 0.0, 0.0)
ob_lamp_001.lineart.crease_threshold = 0.0
ob_cube.location = (0.0, 0.0, 0.0)
ob_cube.lock_location = (True, True, True)
ob_cube.lock_rotation = (True, True, True)
ob_cube.lock_scale = (True, True, True)
ob_cube.lineart.crease_threshold = 0.0
ob_lamp.location = (4.076, 1.005, 5.904)
ob_lamp.rotation_euler = (0.6503, 0.05522, 1.866)
ob_lamp.lock_rotations_4d = False
ob_lamp.empty_display_type = 'ARROWS'
ob_lamp.color = (0.0, 0.0, 0.0, 0.0)
ob_lamp.lineart.crease_threshold = 0.0
ob_camera.location = (7.481, -6.508, 5.344)
ob_camera.rotation_euler = (1.109, 0.01082, 0.8149)
ob_camera.lock_rotations_4d = False
ob_camera.empty_display_type = 'ARROWS'
ob_camera.color = (0.0, 0.0, 0.0, 0.0)
ob_camera.display_type = 'WIRE'
ob_camera.lineart.crease_threshold = 0.0

# ---- collection membership
col_collection_1.objects.link(ob_lamp_002)
col_collection_1.objects.link(ob_lamp_001)
col_collection_1.objects.link(ob_cube)
col_collection_1.objects.link(ob_lamp)
col_collection_1.objects.link(ob_camera)

# ---- scene / render settings (as saved in the file)
scene.camera = ob_camera
scene.frame_start = 1; scene.frame_end = 250; scene.frame_set(1)
scene.render.engine = 'BLENDER_EEVEE_NEXT'
scene.render.resolution_percentage = 50
scene.render.dither_intensity = 0.0
scene.cycles.use_denoising = False
scene.cycles.samples = 10
scene.cycles.sampling_pattern = 'TABULATED_SOBOL'
scene.cycles.light_sampling_threshold = 0.0
scene.cycles.use_adaptive_sampling = False
scene.cycles.use_light_tree = False
scene.cycles.blur_glossy = 0.0
scene.cycles.pixel_filter_type = 'GAUSSIAN'
scene.cycles.sample_clamp_indirect = 0.0
scene.view_settings.view_transform = 'Standard'
bpy.context.view_layer.update()

